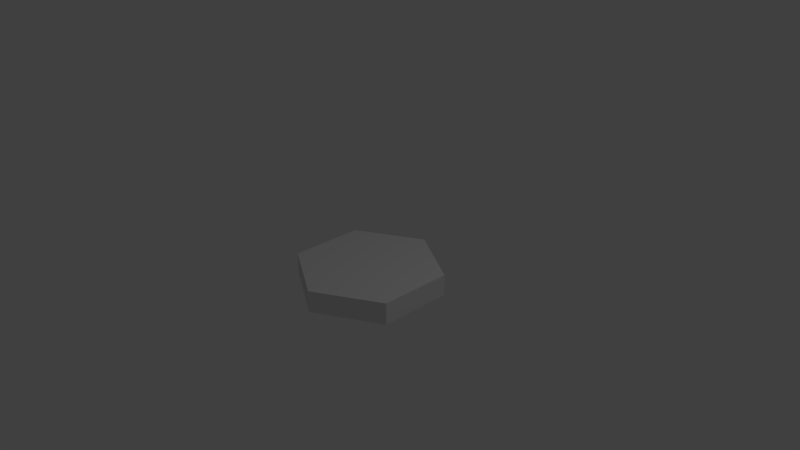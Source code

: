 # Source: hex.blend  (saved by Blender 2.79.0; exported with 4.5.12 LTS)
import bpy
from mathutils import Matrix  # noqa: F401  (used for matrix-valued properties, if any)

bpy.ops.wm.read_factory_settings(use_empty=True)
scene = bpy.context.scene
scene.name = 'Scene'

# ---- collections
col_collection_1 = bpy.data.collections.new('Collection 1'); scene.collection.children.link(col_collection_1)

# ---- world
world_world = bpy.data.worlds.new('World'); scene.world = world_world
world_world.color = (0.05088, 0.05088, 0.05088)
world_world.use_sun_shadow = False
world_world.sun_shadow_jitter_overblur = 0.0
world_world.cycles.sampling_method = 'MANUAL'

# ---- cameras
cam_camera = bpy.data.cameras.new('Camera')
cam_camera.clip_end = 100.0
cam_camera.lens = 35.0
cam_camera.sensor_width = 32.0
cam_camera.sensor_height = 18.0
cam_camera.ortho_scale = 7.314
cam_camera.dof.focus_distance = 0.0
cam_camera.dof.aperture_fstop = 128.0

# ---- lights
light_lamp = bpy.data.lights.new('Lamp', 'POINT')
light_lamp.transmission_factor = 0.0
light_lamp.cutoff_distance = 30.0
light_lamp.energy = 100.0
light_lamp.shadow_buffer_clip_start = 1.001
light_lamp.shadow_soft_size = 0.1
light_lamp.shadow_maximum_resolution = 0.006
light_lamp.use_absolute_resolution = True

# ---- meshes
me_cylinder = bpy.data.meshes.new('Cylinder')
me_cylinder.from_pydata([(0.0, 1.0, -0.15), (0.0, 1.0, 0.15), (0.866, 0.5, -0.15), (0.866, 0.5, 0.15), (0.866, -0.5, -0.15), (0.866, -0.5, 0.15), (-8.742e-08, -1.0, -0.15), (-8.742e-08, -1.0, 0.15), (-0.866, -0.5, -0.15), (-0.866, -0.5, 0.15), (-0.866, 0.5, -0.15), (-0.866, 0.5, 0.15)], [], [(0, 1, 3, 2), (2, 3, 5, 4), (4, 5, 7, 6), (6, 7, 9, 8), (3, 1, 11, 9, 7, 5), (8, 9, 11, 10), (10, 11, 1, 0), (0, 2, 4, 6, 8, 10)])
me_cylinder.use_remesh_preserve_volume = False
me_cylinder.use_remesh_preserve_attributes = False
me_cylinder.use_mirror_vertex_groups = False
me_cylinder.update()

# ---- objects
ob_cylinder = bpy.data.objects.new('Cylinder', me_cylinder)
ob_lamp = bpy.data.objects.new('Lamp', light_lamp)
ob_camera = bpy.data.objects.new('Camera', cam_camera)

# ---- transforms, parenting, visibility, modifiers, constraints
ob_cylinder.location = (0.0, 0.0, -0.3)
ob_cylinder.lineart.crease_threshold = 0.0
ob_lamp.location = (4.076, 1.005, 5.904)
ob_lamp.rotation_euler = (0.6503, 0.05522, 1.866)
ob_lamp.lock_rotations_4d = False
ob_lamp.empty_display_type = 'ARROWS'
ob_lamp.color = (0.0, 0.0, 0.0, 0.0)
ob_lamp.lineart.crease_threshold = 0.0
ob_camera.location = (7.481, -6.508, 5.344)
ob_camera.rotation_euler = (1.109, 0.0, 0.8149)
ob_camera.lock_rotations_4d = False
ob_camera.empty_display_type = 'ARROWS'
ob_camera.color = (0.0, 0.0, 0.0, 0.0)
ob_camera.display_type = 'WIRE'
ob_camera.lineart.crease_threshold = 0.0

# ---- collection membership
col_collection_1.objects.link(ob_cylinder)
col_collection_1.objects.link(ob_lamp)
col_collection_1.objects.link(ob_camera)

# ---- scene / render settings (as saved in the file)
scene.camera = ob_camera
scene.frame_start = 1; scene.frame_end = 250; scene.frame_set(1)
scene.render.engine = 'BLENDER_EEVEE_NEXT'
scene.render.resolution_percentage = 50
scene.render.dither_intensity = 0.0
scene.cycles.use_denoising = False
scene.cycles.samples = 128
scene.cycles.sampling_pattern = 'TABULATED_SOBOL'
scene.cycles.use_adaptive_sampling = False
scene.cycles.use_light_tree = False
scene.cycles.blur_glossy = 0.0
scene.cycles.sample_clamp_indirect = 0.0
scene.view_settings.view_transform = 'Standard'
bpy.context.view_layer.update()
